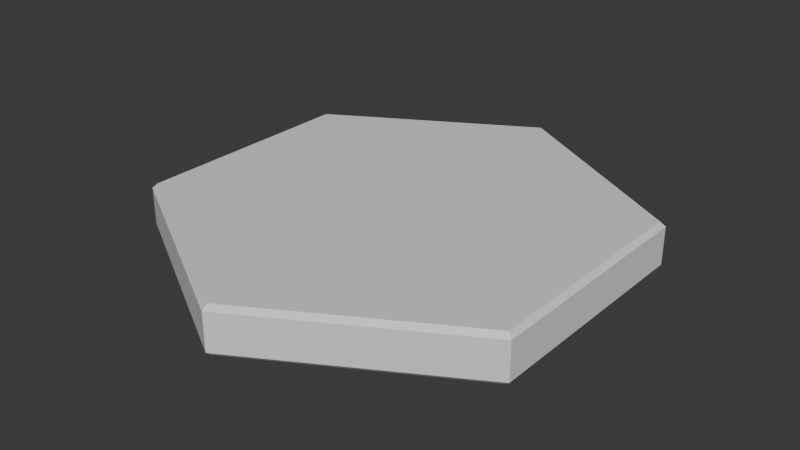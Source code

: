 # Source: BaseTile_000.blend  (saved by Blender 5.0.118; exported with 4.5.12 LTS)
import bpy
from mathutils import Matrix  # noqa: F401  (used for matrix-valued properties, if any)

bpy.ops.wm.read_factory_settings(use_empty=True)
scene = bpy.context.scene
scene.name = 'Scene'

# ---- collections
col_collection = bpy.data.collections.new('Collection'); scene.collection.children.link(col_collection)

# ---- materials (node trees are filled in below, after node groups)
mat_basetile_mat = bpy.data.materials.new('BaseTile_mat')

# ---- material node trees
mat_basetile_mat.use_nodes = True; mat_basetile_mat.node_tree.nodes.clear()
_N = mat_basetile_mat.node_tree.nodes; _L = mat_basetile_mat.node_tree.links
n0 = _N.new('ShaderNodeBsdfPrincipled'); n0.name = 'Principled BSDF'; n0.location = (-200, 100)
n1 = _N.new('ShaderNodeOutputMaterial'); n1.name = 'Material Output'; n1.location = (200, 100)
_L.new(n0.outputs[0], n1.inputs[0])
n1.is_active_output = True

# ---- world
world_world = bpy.data.worlds.new('World'); scene.world = world_world
world_world.use_nodes = True; world_world.node_tree.nodes.clear()
_N = world_world.node_tree.nodes; _L = world_world.node_tree.links
n0 = _N.new('ShaderNodeOutputWorld'); n0.name = 'World Output'; n0.location = (200, 100)
n1 = _N.new('ShaderNodeBackground'); n1.name = 'Background'; n1.location = (-200, 100)
n1.inputs[0].default_value = (0.05088, 0.05088, 0.05088, 1.0)
_L.new(n1.outputs[0], n0.inputs[0])
n0.is_active_output = True
world_world.color = (0.05088, 0.05088, 0.05088)
world_world.sun_shadow_jitter_overblur = 0.0

# ---- meshes
me_circle = bpy.data.meshes.new('Circle')
me_circle.from_pydata([(0.0, 0.5, 0.0), (-0.433, 0.25, 0.0), (-0.433, -0.25, 0.0), (0.0, -0.5, 0.0), (0.433, -0.25, 0.0), (0.433, 0.25, 0.0), (0.0, 0.5, -0.1), (-0.433, 0.25, -0.1), (-0.433, -0.25, -0.1), (0.0, -0.5, -0.1), (0.433, -0.25, -0.1), (0.433, 0.25, -0.1)], [], [(1, 2, 3, 4, 5, 0), (7, 6, 11, 10, 9, 8), (0, 6, 7, 1), (5, 11, 6, 0), (3, 9, 10, 4), (1, 7, 8, 2), (4, 10, 11, 5), (2, 8, 9, 3)])
_uv = me_circle.uv_layers.new(name='UVMap')
_uv.uv.foreach_set('vector', [0.2364, 0.5458, 0.4727, 0.4094, 0.4727, 0.1365, 0.2364, 8.875e-09, 3.124e-08, 0.1365, 2.707e-08, 0.4094, 0.4727, 0.1365, 0.4727, 0.4094, 0.7091, 0.5458, 0.9454, 0.4094, 0.9454, 0.1365, 0.7091, -5.384e-08, 0.9454, 0.4094, 1.0, 0.4094, 1.0, 0.1365, 0.9454, 0.1365, 0.9454, 0.5458, 1.0, 0.5458, 1.0, 0.4094, 0.9454, 0.4094, 2.25e-08, 0.6823, 0.05458, 0.6823, 0.05458, 0.5458, 3.281e-08, 0.5458, 0.9454, 0.1365, 1.0, 0.1365, 1.0, 1.043e-08, 0.9454, 6.308e-09, 0.05458, 0.8188, 0.1092, 0.8188, 0.1092, 0.5458, 0.05458, 0.5458, 1.898e-09, 0.9552, 0.05458, 0.9552, 0.05458, 0.6823, 2.25e-08, 0.6823])
me_circle.materials.append(mat_basetile_mat)
me_circle.update()

# ---- objects
ob_circle = bpy.data.objects.new('Circle', me_circle)

# ---- transforms, parenting, visibility, modifiers, constraints
ob_circle.location = (0.0, 0.0, 0.0)
_m = ob_circle.modifiers.new('Bevel', 'BEVEL')
_m.width = 0.01
_m.width_pct = 0.01
_m.angle_limit = 1.45

# ---- collection membership
col_collection.objects.link(ob_circle)

# ---- scene / render settings (as saved in the file)
scene.frame_start = 1; scene.frame_end = 250; scene.frame_set(1)
scene.render.engine = 'BLENDER_EEVEE_NEXT'
scene.render.bake_bias = 0.0
scene.render.bake_samples = 0
scene.cycles.sampling_pattern = 'TABULATED_SOBOL'
scene.eevee.use_volume_custom_range = False
bpy.context.view_layer.update()

# ---- added for rendering (the .blend has no active camera and no usable light): camera, sun
cam_auto = bpy.data.cameras.new('AutoCamera')
cam_auto.lens = 50.0
cam_auto.sensor_width = 36.0
cam_auto.clip_end = 1000.0
ob_auto_camera = bpy.data.objects.new('AutoCamera', cam_auto)
scene.collection.objects.link(ob_auto_camera)
ob_auto_camera.location = (1.22745, -1.47294, 0.931959)
ob_auto_camera.rotation_euler = (1.09748, -7.21219e-08, 0.694738)
scene.camera = ob_auto_camera
light_auto_sun = bpy.data.lights.new('AutoSun', 'SUN')
light_auto_sun.energy = 3.0
light_auto_sun.angle = 0.0523599
ob_auto_sun = bpy.data.objects.new('AutoSun', light_auto_sun)
scene.collection.objects.link(ob_auto_sun)
ob_auto_sun.rotation_euler = (0.872665, 0.174533, 0.523599)
bpy.context.view_layer.update()
